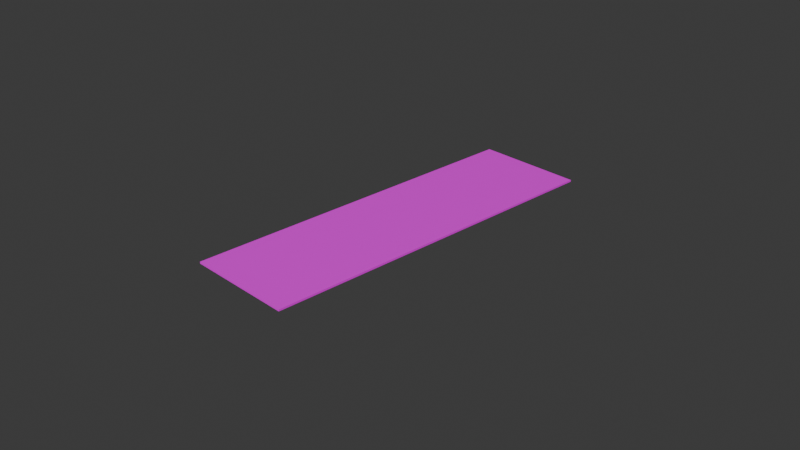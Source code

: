# Source: main_track.blend  (saved by Blender 4.3.32; exported with 4.5.12 LTS)
import bpy
from mathutils import Matrix  # noqa: F401  (used for matrix-valued properties, if any)

bpy.ops.wm.read_factory_settings(use_empty=True)
scene = bpy.context.scene
scene.name = 'Scene'

# ---- collections
col_collection = bpy.data.collections.new('Collection'); scene.collection.children.link(col_collection)

# ---- images (referenced by path relative to the original .blend; pixels are not part of the script)
import os
ASSET_DIR = os.environ.get("B2B_ASSET_DIR", "")  # directory of the original .blend (textures are referenced by path, not embedded)
HERE = os.path.dirname(os.path.abspath(__file__))  # packed textures are extracted next to this script under _unpacked/

def load_image(name, relpath, width, height, colorspace="sRGB"):
    """Load a texture the original file referenced (path relative to the .blend, or extracted next to this script)."""
    p = next((c for c in (os.path.join(HERE, relpath), os.path.join(ASSET_DIR, relpath)) if relpath and os.path.exists(c)), "")
    if p:
        img = bpy.data.images.load(p, check_existing=True)
        img.name = name
    else:  # same state as the original file: an image datablock whose file is absent (Cycles renders it pink)
        img = bpy.data.images.new(name, width, height)
        img.source = "FILE"
        img.filepath = "//" + (relpath or name)
    img.colorspace_settings.name = colorspace
    return img
img_track_mesh_webp_001_webp = load_image('track_mesh.webp.001.webp', 'track_mesh.webp.001.webp', 1024, 1024, 'sRGB')

# ---- materials (node trees are filled in below, after node groups)
mat_material_003 = bpy.data.materials.new('Material.003')
mat_material_003.preview_render_type = 'FLAT'
mat_material_004 = bpy.data.materials.new('Material.004')

# ---- material node trees
mat_material_003.use_nodes = True; mat_material_003.node_tree.nodes.clear()
_N = mat_material_003.node_tree.nodes; _L = mat_material_003.node_tree.links
n0 = _N.new('ShaderNodeBsdfPrincipled'); n0.name = 'Principled BSDF'; n0.location = (10, 300)
n1 = _N.new('ShaderNodeOutputMaterial'); n1.name = 'Material Output'; n1.location = (300, 300)
n2 = _N.new('ShaderNodeTexImage'); n2.name = 'Image Texture'; n2.location = (-280, 280)
n2.image = img_track_mesh_webp_001_webp
n2.extension = 'EXTEND'
_L.new(n0.outputs[0], n1.inputs[0])
_L.new(n2.outputs[0], n0.inputs[0])
n1.is_active_output = True
mat_material_004.use_nodes = True; mat_material_004.node_tree.nodes.clear()
_N = mat_material_004.node_tree.nodes; _L = mat_material_004.node_tree.links
n0 = _N.new('ShaderNodeBsdfPrincipled'); n0.name = 'Principled BSDF'; n0.location = (10, 300)
n0.inputs[0].default_value = (0.002005, 0.01232, 0.002572, 1.0)
n1 = _N.new('ShaderNodeOutputMaterial'); n1.name = 'Material Output'; n1.location = (300, 300)
_L.new(n0.outputs[0], n1.inputs[0])
n1.is_active_output = True

# ---- world
world_world = bpy.data.worlds.new('World'); scene.world = world_world
world_world.use_nodes = True; world_world.node_tree.nodes.clear()
_N = world_world.node_tree.nodes; _L = world_world.node_tree.links
n0 = _N.new('ShaderNodeOutputWorld'); n0.name = 'World Output'; n0.location = (300, 300)
n1 = _N.new('ShaderNodeBackground'); n1.name = 'Background'; n1.location = (10, 300)
n1.inputs[0].default_value = (0.05088, 0.05088, 0.05088, 1.0)
_L.new(n1.outputs[0], n0.inputs[0])
n0.is_active_output = True
world_world.color = (0.05088, 0.05088, 0.05088)
world_world.sun_shadow_jitter_overblur = 0.0

# ---- cameras
cam_camera = bpy.data.cameras.new('Camera')
cam_camera.clip_end = 100.0
cam_camera.ortho_scale = 7.314

# ---- meshes
me_cube = bpy.data.meshes.new('Cube')
me_cube.from_pydata([(-1.0, -1.0, -1.0), (-1.0, -1.0, 1.0), (-1.0, 1.0, -1.0), (-1.0, 1.0, 1.0), (1.0, -1.0, -1.0), (1.0, -1.0, 1.0), (1.0, 1.0, -1.0), (1.0, 1.0, 1.0)], [], [(0, 1, 3, 2), (2, 3, 7, 6), (6, 7, 5, 4), (4, 5, 1, 0), (2, 6, 4, 0), (7, 3, 1, 5)])
_uv = me_cube.uv_layers.new(name='UVMap')
_uv.uv.foreach_set('vector', [0.375, 0.0, 0.625, 0.0, 0.625, 0.25, 0.375, 0.25, 0.375, 0.25, 0.625, 0.25, 0.625, 0.5, 0.375, 0.5, 0.375, 0.5, 0.625, 0.5, 0.625, 0.75, 0.375, 0.75, 0.375, 0.75, 0.625, 0.75, 0.625, 1.0, 0.375, 1.0, 0.125, 0.5, 0.375, 0.5, 0.375, 0.75, 0.125, 0.75, 0.5111, 1.138e-07, 0.5111, 1.0, 0.141, 1.0, 0.141, 5.96e-08])
me_cube.materials.append(mat_material_003)
me_cube.materials.append(mat_material_004)
me_cube.update()

# ---- objects
ob_camera = bpy.data.objects.new('Camera', cam_camera)
ob_cube = bpy.data.objects.new('Cube', me_cube)

# ---- transforms, parenting, visibility, modifiers, constraints
ob_camera.location = (7.359, -6.926, 4.958)
ob_camera.rotation_euler = (1.109, 0.0, 0.8149)
ob_camera.lock_rotations_4d = False
ob_camera.empty_display_type = 'ARROWS'
ob_camera.color = (0.0, 0.0, 0.0, 0.0)
ob_camera.display_type = 'WIRE'
ob_camera.lineart.crease_threshold = 0.0
ob_cube.location = (0.0, 0.0, 0.0)
ob_cube.scale = (0.6, 2.0, 0.01)

# ---- collection membership
col_collection.objects.link(ob_camera)
col_collection.objects.link(ob_cube)

# ---- scene / render settings (as saved in the file)
scene.camera = ob_camera
scene.frame_start = 1; scene.frame_end = 250; scene.frame_set(17)
scene.render.engine = 'BLENDER_EEVEE_NEXT'
bpy.context.view_layer.update()

# ---- added for rendering (the .blend has no usable light): sun
light_auto_sun = bpy.data.lights.new('AutoSun', 'SUN')
light_auto_sun.energy = 3.0
light_auto_sun.angle = 0.0523599
ob_auto_sun = bpy.data.objects.new('AutoSun', light_auto_sun)
scene.collection.objects.link(ob_auto_sun)
ob_auto_sun.rotation_euler = (0.872665, 0.174533, 0.523599)
bpy.context.view_layer.update()
